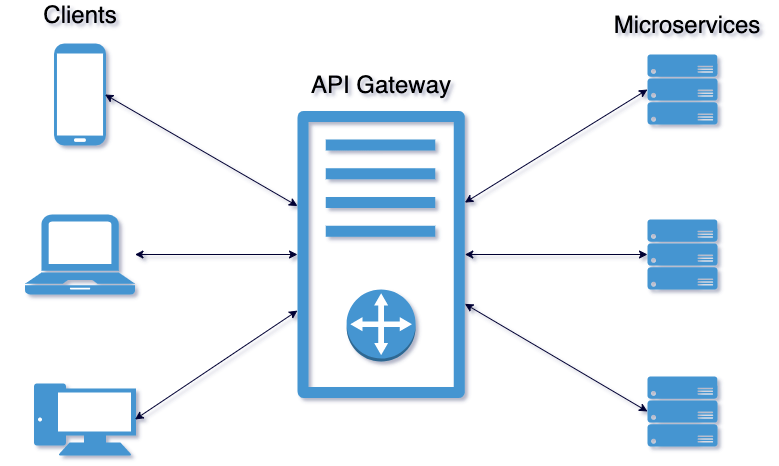

The diagram above was exported from draw.io. Its source (the exported page's mxGraphModel, read from the mxfile embedded in the PNG):
<mxGraphModel dx="946" dy="572" grid="1" gridSize="10" guides="1" tooltips="1" connect="1" arrows="1" fold="1" page="1" pageScale="1" pageWidth="1600" pageHeight="900" background="#FFFFFF" math="0" shadow="1">
  <root>
    <mxCell id="0" />
    <mxCell id="1" parent="0" />
    <mxCell id="bT1xvQYS0QaVYkuYadi5-2" value="" style="pointerEvents=1;shadow=0;dashed=0;html=1;strokeColor=none;fillColor=#4495D1;labelPosition=center;verticalLabelPosition=bottom;verticalAlign=top;align=center;outlineConnect=0;shape=mxgraph.veeam.laptop;" parent="1" vertex="1">
      <mxGeometry x="27.5" y="220" width="110" height="80" as="geometry" />
    </mxCell>
    <mxCell id="bT1xvQYS0QaVYkuYadi5-27" value="" style="outlineConnect=0;dashed=0;verticalLabelPosition=bottom;verticalAlign=top;align=center;html=1;shape=mxgraph.aws3.customer_gateway;fillColor=#4495D1;strokeColor=none;" parent="1" vertex="1">
      <mxGeometry x="349.15" y="295" width="69" height="72" as="geometry" />
    </mxCell>
    <mxCell id="bT1xvQYS0QaVYkuYadi5-28" value="" style="outlineConnect=0;fontColor=#232F3E;gradientColor=none;fillColor=#4495D1;strokeColor=none;dashed=0;verticalLabelPosition=bottom;verticalAlign=top;align=center;html=1;fontSize=12;fontStyle=0;aspect=fixed;pointerEvents=1;shape=mxgraph.aws4.traditional_server;shadow=0;" parent="1" vertex="1">
      <mxGeometry x="300" y="115" width="167.31" height="290" as="geometry" />
    </mxCell>
    <mxCell id="bT1xvQYS0QaVYkuYadi5-41" value="" style="fontColor=#0066CC;verticalAlign=top;verticalLabelPosition=bottom;labelPosition=center;align=center;html=1;outlineConnect=0;fillColor=#4495D1;strokeColor=#4495D1;gradientColor=none;gradientDirection=north;strokeWidth=2;shape=mxgraph.networks.mobile;shadow=0;" parent="1" vertex="1">
      <mxGeometry x="57.5" y="50" width="50" height="100" as="geometry" />
    </mxCell>
    <mxCell id="bT1xvQYS0QaVYkuYadi5-42" value="" style="fontColor=#0066CC;verticalAlign=top;verticalLabelPosition=bottom;labelPosition=center;align=center;html=1;outlineConnect=0;fillColor=#4495D1;strokeColor=#4495D1;gradientColor=none;gradientDirection=north;strokeWidth=2;shape=mxgraph.networks.pc;shadow=0;" parent="1" vertex="1">
      <mxGeometry x="37.5" y="390" width="100" height="70" as="geometry" />
    </mxCell>
    <mxCell id="bT1xvQYS0QaVYkuYadi5-54" value="" style="verticalLabelPosition=bottom;html=1;verticalAlign=top;align=center;strokeColor=none;fillColor=#4495D1;shape=mxgraph.azure.server_rack;shadow=0;" parent="1" vertex="1">
      <mxGeometry x="650" y="382" width="70" height="70" as="geometry" />
    </mxCell>
    <mxCell id="bT1xvQYS0QaVYkuYadi5-55" value="" style="verticalLabelPosition=bottom;html=1;verticalAlign=top;align=center;strokeColor=none;fillColor=#4495D1;shape=mxgraph.azure.server_rack;shadow=0;" parent="1" vertex="1">
      <mxGeometry x="650" y="225" width="70" height="70" as="geometry" />
    </mxCell>
    <mxCell id="bT1xvQYS0QaVYkuYadi5-56" value="" style="verticalLabelPosition=bottom;html=1;verticalAlign=top;align=center;strokeColor=none;fillColor=#4495D1;shape=mxgraph.azure.server_rack;shadow=0;" parent="1" vertex="1">
      <mxGeometry x="650" y="60" width="70" height="70" as="geometry" />
    </mxCell>
    <mxCell id="bT1xvQYS0QaVYkuYadi5-57" value="" style="endArrow=classic;startArrow=classic;html=1;strokeColor=#000033;exitX=1;exitY=0.5;exitDx=0;exitDy=0;exitPerimeter=0;" parent="1" source="bT1xvQYS0QaVYkuYadi5-42" target="bT1xvQYS0QaVYkuYadi5-28" edge="1">
      <mxGeometry width="50" height="50" relative="1" as="geometry">
        <mxPoint x="490" y="610" as="sourcePoint" />
        <mxPoint x="540" y="560" as="targetPoint" />
      </mxGeometry>
    </mxCell>
    <mxCell id="bT1xvQYS0QaVYkuYadi5-58" value="" style="endArrow=classic;startArrow=classic;html=1;strokeColor=#000033;" parent="1" source="bT1xvQYS0QaVYkuYadi5-2" target="bT1xvQYS0QaVYkuYadi5-28" edge="1">
      <mxGeometry width="50" height="50" relative="1" as="geometry">
        <mxPoint x="147.5" y="435" as="sourcePoint" />
        <mxPoint x="310" y="335.97702667018746" as="targetPoint" />
      </mxGeometry>
    </mxCell>
    <mxCell id="bT1xvQYS0QaVYkuYadi5-59" value="" style="endArrow=classic;startArrow=classic;html=1;strokeColor=#000033;exitX=1;exitY=0.5;exitDx=0;exitDy=0;exitPerimeter=0;" parent="1" source="bT1xvQYS0QaVYkuYadi5-41" target="bT1xvQYS0QaVYkuYadi5-28" edge="1">
      <mxGeometry width="50" height="50" relative="1" as="geometry">
        <mxPoint x="147.5" y="270" as="sourcePoint" />
        <mxPoint x="310" y="270" as="targetPoint" />
      </mxGeometry>
    </mxCell>
    <mxCell id="bT1xvQYS0QaVYkuYadi5-60" value="" style="endArrow=classic;startArrow=classic;html=1;strokeColor=#000033;exitX=0;exitY=0.5;exitDx=0;exitDy=0;exitPerimeter=0;" parent="1" source="bT1xvQYS0QaVYkuYadi5-55" target="bT1xvQYS0QaVYkuYadi5-28" edge="1">
      <mxGeometry width="50" height="50" relative="1" as="geometry">
        <mxPoint x="157.5" y="280" as="sourcePoint" />
        <mxPoint x="320" y="280" as="targetPoint" />
      </mxGeometry>
    </mxCell>
    <mxCell id="bT1xvQYS0QaVYkuYadi5-61" value="" style="endArrow=classic;startArrow=classic;html=1;strokeColor=#000033;exitX=0;exitY=0.5;exitDx=0;exitDy=0;exitPerimeter=0;" parent="1" source="bT1xvQYS0QaVYkuYadi5-56" target="bT1xvQYS0QaVYkuYadi5-28" edge="1">
      <mxGeometry width="50" height="50" relative="1" as="geometry">
        <mxPoint x="167.5" y="290" as="sourcePoint" />
        <mxPoint x="480" y="190" as="targetPoint" />
      </mxGeometry>
    </mxCell>
    <mxCell id="bT1xvQYS0QaVYkuYadi5-62" value="" style="endArrow=classic;startArrow=classic;html=1;strokeColor=#000033;exitX=0;exitY=0.5;exitDx=0;exitDy=0;exitPerimeter=0;" parent="1" source="bT1xvQYS0QaVYkuYadi5-54" target="bT1xvQYS0QaVYkuYadi5-28" edge="1">
      <mxGeometry width="50" height="50" relative="1" as="geometry">
        <mxPoint x="177.5" y="300" as="sourcePoint" />
        <mxPoint x="340" y="300" as="targetPoint" />
      </mxGeometry>
    </mxCell>
    <mxCell id="bT1xvQYS0QaVYkuYadi5-63" value="&lt;font style=&quot;font-size: 24px&quot;&gt;API Gateway&lt;/font&gt;" style="text;html=1;strokeColor=none;fillColor=none;align=center;verticalAlign=middle;whiteSpace=wrap;rounded=0;shadow=0;" parent="1" vertex="1">
      <mxGeometry x="303.65" y="80" width="160" height="20" as="geometry" />
    </mxCell>
    <mxCell id="PgGWNYXqWCXGCnu2j1HK-1" value="&lt;font style=&quot;font-size: 24px&quot;&gt;Clients&lt;/font&gt;" style="text;html=1;strokeColor=none;fillColor=none;align=center;verticalAlign=middle;whiteSpace=wrap;rounded=0;shadow=0;" vertex="1" parent="1">
      <mxGeometry x="3" y="10" width="160" height="20" as="geometry" />
    </mxCell>
    <mxCell id="PgGWNYXqWCXGCnu2j1HK-2" value="&lt;font style=&quot;font-size: 24px&quot;&gt;Microservices&lt;br&gt;&lt;/font&gt;" style="text;html=1;strokeColor=none;fillColor=none;align=center;verticalAlign=middle;whiteSpace=wrap;rounded=0;shadow=0;" vertex="1" parent="1">
      <mxGeometry x="610" y="20" width="160" height="20" as="geometry" />
    </mxCell>
  </root>
</mxGraphModel>